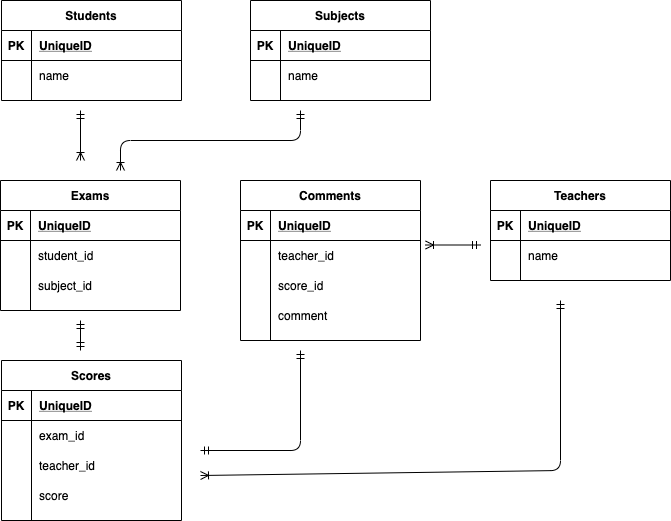

The diagram above was exported from draw.io. Its source (the exported page's mxGraphModel, read from the mxfile embedded in the PNG):
<mxGraphModel dx="898" dy="680" grid="1" gridSize="10" guides="1" tooltips="1" connect="1" arrows="1" fold="1" page="1" pageScale="1" pageWidth="850" pageHeight="1100" math="0" shadow="0">
  <root>
    <mxCell id="0" />
    <mxCell id="1" parent="0" />
    <mxCell id="2" value="Students" style="shape=table;startSize=30;container=1;collapsible=1;childLayout=tableLayout;fixedRows=1;rowLines=0;fontStyle=1;align=center;resizeLast=1;" parent="1" vertex="1">
      <mxGeometry x="41" y="60" width="180" height="100" as="geometry">
        <mxRectangle x="41" y="60" width="80" height="30" as="alternateBounds" />
      </mxGeometry>
    </mxCell>
    <mxCell id="3" value="" style="shape=partialRectangle;collapsible=0;dropTarget=0;pointerEvents=0;fillColor=none;top=0;left=0;bottom=1;right=0;points=[[0,0.5],[1,0.5]];portConstraint=eastwest;" parent="2" vertex="1">
      <mxGeometry y="30" width="180" height="30" as="geometry" />
    </mxCell>
    <mxCell id="4" value="PK" style="shape=partialRectangle;connectable=0;fillColor=none;top=0;left=0;bottom=0;right=0;fontStyle=1;overflow=hidden;" parent="3" vertex="1">
      <mxGeometry width="30" height="30" as="geometry" />
    </mxCell>
    <mxCell id="5" value="UniqueID" style="shape=partialRectangle;connectable=0;fillColor=none;top=0;left=0;bottom=0;right=0;align=left;spacingLeft=6;fontStyle=5;overflow=hidden;" parent="3" vertex="1">
      <mxGeometry x="30" width="150" height="30" as="geometry" />
    </mxCell>
    <mxCell id="12" value="" style="shape=partialRectangle;collapsible=0;dropTarget=0;pointerEvents=0;fillColor=none;top=0;left=0;bottom=0;right=0;points=[[0,0.5],[1,0.5]];portConstraint=eastwest;" parent="2" vertex="1">
      <mxGeometry y="60" width="180" height="30" as="geometry" />
    </mxCell>
    <mxCell id="13" value="" style="shape=partialRectangle;connectable=0;fillColor=none;top=0;left=0;bottom=0;right=0;editable=1;overflow=hidden;" parent="12" vertex="1">
      <mxGeometry width="30" height="30" as="geometry" />
    </mxCell>
    <mxCell id="14" value="name" style="shape=partialRectangle;connectable=0;fillColor=none;top=0;left=0;bottom=0;right=0;align=left;spacingLeft=6;overflow=hidden;" parent="12" vertex="1">
      <mxGeometry x="30" width="150" height="30" as="geometry" />
    </mxCell>
    <mxCell id="15" value="Teachers" style="shape=table;startSize=30;container=1;collapsible=1;childLayout=tableLayout;fixedRows=1;rowLines=0;fontStyle=1;align=center;resizeLast=1;" parent="1" vertex="1">
      <mxGeometry x="530" y="240" width="180" height="100" as="geometry" />
    </mxCell>
    <mxCell id="16" value="" style="shape=partialRectangle;collapsible=0;dropTarget=0;pointerEvents=0;fillColor=none;top=0;left=0;bottom=1;right=0;points=[[0,0.5],[1,0.5]];portConstraint=eastwest;" parent="15" vertex="1">
      <mxGeometry y="30" width="180" height="30" as="geometry" />
    </mxCell>
    <mxCell id="17" value="PK" style="shape=partialRectangle;connectable=0;fillColor=none;top=0;left=0;bottom=0;right=0;fontStyle=1;overflow=hidden;" parent="16" vertex="1">
      <mxGeometry width="30" height="30" as="geometry" />
    </mxCell>
    <mxCell id="18" value="UniqueID" style="shape=partialRectangle;connectable=0;fillColor=none;top=0;left=0;bottom=0;right=0;align=left;spacingLeft=6;fontStyle=5;overflow=hidden;" parent="16" vertex="1">
      <mxGeometry x="30" width="150" height="30" as="geometry" />
    </mxCell>
    <mxCell id="22" value="" style="shape=partialRectangle;collapsible=0;dropTarget=0;pointerEvents=0;fillColor=none;top=0;left=0;bottom=0;right=0;points=[[0,0.5],[1,0.5]];portConstraint=eastwest;" parent="15" vertex="1">
      <mxGeometry y="60" width="180" height="30" as="geometry" />
    </mxCell>
    <mxCell id="23" value="" style="shape=partialRectangle;connectable=0;fillColor=none;top=0;left=0;bottom=0;right=0;editable=1;overflow=hidden;" parent="22" vertex="1">
      <mxGeometry width="30" height="30" as="geometry" />
    </mxCell>
    <mxCell id="24" value="name" style="shape=partialRectangle;connectable=0;fillColor=none;top=0;left=0;bottom=0;right=0;align=left;spacingLeft=6;overflow=hidden;" parent="22" vertex="1">
      <mxGeometry x="30" width="150" height="30" as="geometry" />
    </mxCell>
    <mxCell id="28" value="Exams" style="shape=table;startSize=30;container=1;collapsible=1;childLayout=tableLayout;fixedRows=1;rowLines=0;fontStyle=1;align=center;resizeLast=1;" parent="1" vertex="1">
      <mxGeometry x="40" y="240" width="180" height="130" as="geometry" />
    </mxCell>
    <mxCell id="29" value="" style="shape=partialRectangle;collapsible=0;dropTarget=0;pointerEvents=0;fillColor=none;top=0;left=0;bottom=1;right=0;points=[[0,0.5],[1,0.5]];portConstraint=eastwest;" parent="28" vertex="1">
      <mxGeometry y="30" width="180" height="30" as="geometry" />
    </mxCell>
    <mxCell id="30" value="PK" style="shape=partialRectangle;connectable=0;fillColor=none;top=0;left=0;bottom=0;right=0;fontStyle=1;overflow=hidden;" parent="29" vertex="1">
      <mxGeometry width="30" height="30" as="geometry" />
    </mxCell>
    <mxCell id="31" value="UniqueID" style="shape=partialRectangle;connectable=0;fillColor=none;top=0;left=0;bottom=0;right=0;align=left;spacingLeft=6;fontStyle=5;overflow=hidden;" parent="29" vertex="1">
      <mxGeometry x="30" width="150" height="30" as="geometry" />
    </mxCell>
    <mxCell id="32" value="" style="shape=partialRectangle;collapsible=0;dropTarget=0;pointerEvents=0;fillColor=none;top=0;left=0;bottom=0;right=0;points=[[0,0.5],[1,0.5]];portConstraint=eastwest;" parent="28" vertex="1">
      <mxGeometry y="60" width="180" height="30" as="geometry" />
    </mxCell>
    <mxCell id="33" value="" style="shape=partialRectangle;connectable=0;fillColor=none;top=0;left=0;bottom=0;right=0;editable=1;overflow=hidden;" parent="32" vertex="1">
      <mxGeometry width="30" height="30" as="geometry" />
    </mxCell>
    <mxCell id="34" value="student_id" style="shape=partialRectangle;connectable=0;fillColor=none;top=0;left=0;bottom=0;right=0;align=left;spacingLeft=6;overflow=hidden;" parent="32" vertex="1">
      <mxGeometry x="30" width="150" height="30" as="geometry" />
    </mxCell>
    <mxCell id="61" value="" style="shape=partialRectangle;collapsible=0;dropTarget=0;pointerEvents=0;fillColor=none;top=0;left=0;bottom=0;right=0;points=[[0,0.5],[1,0.5]];portConstraint=eastwest;" parent="28" vertex="1">
      <mxGeometry y="90" width="180" height="30" as="geometry" />
    </mxCell>
    <mxCell id="62" value="" style="shape=partialRectangle;connectable=0;fillColor=none;top=0;left=0;bottom=0;right=0;editable=1;overflow=hidden;" parent="61" vertex="1">
      <mxGeometry width="30" height="30" as="geometry" />
    </mxCell>
    <mxCell id="63" value="subject_id" style="shape=partialRectangle;connectable=0;fillColor=none;top=0;left=0;bottom=0;right=0;align=left;spacingLeft=6;overflow=hidden;" parent="61" vertex="1">
      <mxGeometry x="30" width="150" height="30" as="geometry" />
    </mxCell>
    <mxCell id="41" value="Scores" style="shape=table;startSize=30;container=1;collapsible=1;childLayout=tableLayout;fixedRows=1;rowLines=0;fontStyle=1;align=center;resizeLast=1;" parent="1" vertex="1">
      <mxGeometry x="41" y="420" width="180" height="160" as="geometry" />
    </mxCell>
    <mxCell id="42" value="" style="shape=partialRectangle;collapsible=0;dropTarget=0;pointerEvents=0;fillColor=none;top=0;left=0;bottom=1;right=0;points=[[0,0.5],[1,0.5]];portConstraint=eastwest;" parent="41" vertex="1">
      <mxGeometry y="30" width="180" height="30" as="geometry" />
    </mxCell>
    <mxCell id="43" value="PK" style="shape=partialRectangle;connectable=0;fillColor=none;top=0;left=0;bottom=0;right=0;fontStyle=1;overflow=hidden;" parent="42" vertex="1">
      <mxGeometry width="30" height="30" as="geometry" />
    </mxCell>
    <mxCell id="44" value="UniqueID" style="shape=partialRectangle;connectable=0;fillColor=none;top=0;left=0;bottom=0;right=0;align=left;spacingLeft=6;fontStyle=5;overflow=hidden;" parent="42" vertex="1">
      <mxGeometry x="30" width="150" height="30" as="geometry" />
    </mxCell>
    <mxCell id="48" value="" style="shape=partialRectangle;collapsible=0;dropTarget=0;pointerEvents=0;fillColor=none;top=0;left=0;bottom=0;right=0;points=[[0,0.5],[1,0.5]];portConstraint=eastwest;" parent="41" vertex="1">
      <mxGeometry y="60" width="180" height="30" as="geometry" />
    </mxCell>
    <mxCell id="49" value="" style="shape=partialRectangle;connectable=0;fillColor=none;top=0;left=0;bottom=0;right=0;editable=1;overflow=hidden;" parent="48" vertex="1">
      <mxGeometry width="30" height="30" as="geometry" />
    </mxCell>
    <mxCell id="50" value="exam_id" style="shape=partialRectangle;connectable=0;fillColor=none;top=0;left=0;bottom=0;right=0;align=left;spacingLeft=6;overflow=hidden;" parent="48" vertex="1">
      <mxGeometry x="30" width="150" height="30" as="geometry" />
    </mxCell>
    <mxCell id="103" value="" style="shape=partialRectangle;collapsible=0;dropTarget=0;pointerEvents=0;fillColor=none;top=0;left=0;bottom=0;right=0;points=[[0,0.5],[1,0.5]];portConstraint=eastwest;" parent="41" vertex="1">
      <mxGeometry y="90" width="180" height="30" as="geometry" />
    </mxCell>
    <mxCell id="104" value="" style="shape=partialRectangle;connectable=0;fillColor=none;top=0;left=0;bottom=0;right=0;editable=1;overflow=hidden;" parent="103" vertex="1">
      <mxGeometry width="30" height="30" as="geometry" />
    </mxCell>
    <mxCell id="105" value="teacher_id" style="shape=partialRectangle;connectable=0;fillColor=none;top=0;left=0;bottom=0;right=0;align=left;spacingLeft=6;overflow=hidden;" parent="103" vertex="1">
      <mxGeometry x="30" width="150" height="30" as="geometry" />
    </mxCell>
    <mxCell id="93" value="" style="shape=partialRectangle;collapsible=0;dropTarget=0;pointerEvents=0;fillColor=none;top=0;left=0;bottom=0;right=0;points=[[0,0.5],[1,0.5]];portConstraint=eastwest;" parent="41" vertex="1">
      <mxGeometry y="120" width="180" height="30" as="geometry" />
    </mxCell>
    <mxCell id="94" value="" style="shape=partialRectangle;connectable=0;fillColor=none;top=0;left=0;bottom=0;right=0;editable=1;overflow=hidden;" parent="93" vertex="1">
      <mxGeometry width="30" height="30" as="geometry" />
    </mxCell>
    <mxCell id="95" value="score" style="shape=partialRectangle;connectable=0;fillColor=none;top=0;left=0;bottom=0;right=0;align=left;spacingLeft=6;overflow=hidden;" parent="93" vertex="1">
      <mxGeometry x="30" width="150" height="30" as="geometry" />
    </mxCell>
    <mxCell id="51" value="Subjects" style="shape=table;startSize=30;container=1;collapsible=1;childLayout=tableLayout;fixedRows=1;rowLines=0;fontStyle=1;align=center;resizeLast=1;" parent="1" vertex="1">
      <mxGeometry x="290" y="60" width="180" height="100" as="geometry" />
    </mxCell>
    <mxCell id="52" value="" style="shape=partialRectangle;collapsible=0;dropTarget=0;pointerEvents=0;fillColor=none;top=0;left=0;bottom=1;right=0;points=[[0,0.5],[1,0.5]];portConstraint=eastwest;" parent="51" vertex="1">
      <mxGeometry y="30" width="180" height="30" as="geometry" />
    </mxCell>
    <mxCell id="53" value="PK" style="shape=partialRectangle;connectable=0;fillColor=none;top=0;left=0;bottom=0;right=0;fontStyle=1;overflow=hidden;" parent="52" vertex="1">
      <mxGeometry width="30" height="30" as="geometry" />
    </mxCell>
    <mxCell id="54" value="UniqueID" style="shape=partialRectangle;connectable=0;fillColor=none;top=0;left=0;bottom=0;right=0;align=left;spacingLeft=6;fontStyle=5;overflow=hidden;" parent="52" vertex="1">
      <mxGeometry x="30" width="150" height="30" as="geometry" />
    </mxCell>
    <mxCell id="55" value="" style="shape=partialRectangle;collapsible=0;dropTarget=0;pointerEvents=0;fillColor=none;top=0;left=0;bottom=0;right=0;points=[[0,0.5],[1,0.5]];portConstraint=eastwest;" parent="51" vertex="1">
      <mxGeometry y="60" width="180" height="30" as="geometry" />
    </mxCell>
    <mxCell id="56" value="" style="shape=partialRectangle;connectable=0;fillColor=none;top=0;left=0;bottom=0;right=0;editable=1;overflow=hidden;" parent="55" vertex="1">
      <mxGeometry width="30" height="30" as="geometry" />
    </mxCell>
    <mxCell id="57" value="name" style="shape=partialRectangle;connectable=0;fillColor=none;top=0;left=0;bottom=0;right=0;align=left;spacingLeft=6;overflow=hidden;" parent="55" vertex="1">
      <mxGeometry x="30" width="150" height="30" as="geometry" />
    </mxCell>
    <mxCell id="67" value="Comments" style="shape=table;startSize=30;container=1;collapsible=1;childLayout=tableLayout;fixedRows=1;rowLines=0;fontStyle=1;align=center;resizeLast=1;" parent="1" vertex="1">
      <mxGeometry x="280" y="240" width="180" height="160" as="geometry" />
    </mxCell>
    <mxCell id="68" value="" style="shape=partialRectangle;collapsible=0;dropTarget=0;pointerEvents=0;fillColor=none;top=0;left=0;bottom=1;right=0;points=[[0,0.5],[1,0.5]];portConstraint=eastwest;" parent="67" vertex="1">
      <mxGeometry y="30" width="180" height="30" as="geometry" />
    </mxCell>
    <mxCell id="69" value="PK" style="shape=partialRectangle;connectable=0;fillColor=none;top=0;left=0;bottom=0;right=0;fontStyle=1;overflow=hidden;" parent="68" vertex="1">
      <mxGeometry width="30" height="30" as="geometry" />
    </mxCell>
    <mxCell id="70" value="UniqueID" style="shape=partialRectangle;connectable=0;fillColor=none;top=0;left=0;bottom=0;right=0;align=left;spacingLeft=6;fontStyle=5;overflow=hidden;" parent="68" vertex="1">
      <mxGeometry x="30" width="150" height="30" as="geometry" />
    </mxCell>
    <mxCell id="71" value="" style="shape=partialRectangle;collapsible=0;dropTarget=0;pointerEvents=0;fillColor=none;top=0;left=0;bottom=0;right=0;points=[[0,0.5],[1,0.5]];portConstraint=eastwest;" parent="67" vertex="1">
      <mxGeometry y="60" width="180" height="30" as="geometry" />
    </mxCell>
    <mxCell id="72" value="" style="shape=partialRectangle;connectable=0;fillColor=none;top=0;left=0;bottom=0;right=0;editable=1;overflow=hidden;" parent="71" vertex="1">
      <mxGeometry width="30" height="30" as="geometry" />
    </mxCell>
    <mxCell id="73" value="teacher_id" style="shape=partialRectangle;connectable=0;fillColor=none;top=0;left=0;bottom=0;right=0;align=left;spacingLeft=6;overflow=hidden;" parent="71" vertex="1">
      <mxGeometry x="30" width="150" height="30" as="geometry" />
    </mxCell>
    <mxCell id="87" value="" style="shape=partialRectangle;collapsible=0;dropTarget=0;pointerEvents=0;fillColor=none;top=0;left=0;bottom=0;right=0;points=[[0,0.5],[1,0.5]];portConstraint=eastwest;" parent="67" vertex="1">
      <mxGeometry y="90" width="180" height="30" as="geometry" />
    </mxCell>
    <mxCell id="88" value="" style="shape=partialRectangle;connectable=0;fillColor=none;top=0;left=0;bottom=0;right=0;editable=1;overflow=hidden;" parent="87" vertex="1">
      <mxGeometry width="30" height="30" as="geometry" />
    </mxCell>
    <mxCell id="89" value="score_id" style="shape=partialRectangle;connectable=0;fillColor=none;top=0;left=0;bottom=0;right=0;align=left;spacingLeft=6;overflow=hidden;" parent="87" vertex="1">
      <mxGeometry x="30" width="150" height="30" as="geometry" />
    </mxCell>
    <mxCell id="90" value="" style="shape=partialRectangle;collapsible=0;dropTarget=0;pointerEvents=0;fillColor=none;top=0;left=0;bottom=0;right=0;points=[[0,0.5],[1,0.5]];portConstraint=eastwest;" parent="67" vertex="1">
      <mxGeometry y="120" width="180" height="30" as="geometry" />
    </mxCell>
    <mxCell id="91" value="" style="shape=partialRectangle;connectable=0;fillColor=none;top=0;left=0;bottom=0;right=0;editable=1;overflow=hidden;" parent="90" vertex="1">
      <mxGeometry width="30" height="30" as="geometry" />
    </mxCell>
    <mxCell id="92" value="comment" style="shape=partialRectangle;connectable=0;fillColor=none;top=0;left=0;bottom=0;right=0;align=left;spacingLeft=6;overflow=hidden;" parent="90" vertex="1">
      <mxGeometry x="30" width="150" height="30" as="geometry" />
    </mxCell>
    <mxCell id="100" value="" style="fontSize=12;html=1;endArrow=ERmandOne;startArrow=ERmandOne;" parent="1" edge="1">
      <mxGeometry width="100" height="100" relative="1" as="geometry">
        <mxPoint x="120" y="380" as="sourcePoint" />
        <mxPoint x="120" y="410" as="targetPoint" />
      </mxGeometry>
    </mxCell>
    <mxCell id="102" value="" style="fontSize=12;html=1;endArrow=ERoneToMany;startArrow=ERmandOne;" parent="1" edge="1">
      <mxGeometry width="100" height="100" relative="1" as="geometry">
        <mxPoint x="520" y="304.5" as="sourcePoint" />
        <mxPoint x="465" y="304.5" as="targetPoint" />
      </mxGeometry>
    </mxCell>
    <mxCell id="106" value="" style="fontSize=12;html=1;endArrow=ERoneToMany;startArrow=ERmandOne;" parent="1" edge="1">
      <mxGeometry width="100" height="100" relative="1" as="geometry">
        <mxPoint x="600" y="360" as="sourcePoint" />
        <mxPoint x="240" y="535" as="targetPoint" />
        <Array as="points">
          <mxPoint x="600" y="530" />
        </Array>
      </mxGeometry>
    </mxCell>
    <mxCell id="107" value="" style="fontSize=12;html=1;endArrow=ERoneToMany;startArrow=ERmandOne;" edge="1" parent="1">
      <mxGeometry width="100" height="100" relative="1" as="geometry">
        <mxPoint x="120" y="170" as="sourcePoint" />
        <mxPoint x="120" y="220" as="targetPoint" />
      </mxGeometry>
    </mxCell>
    <mxCell id="108" value="" style="fontSize=12;html=1;endArrow=ERoneToMany;startArrow=ERmandOne;edgeStyle=elbowEdgeStyle;elbow=vertical;" edge="1" parent="1">
      <mxGeometry width="100" height="100" relative="1" as="geometry">
        <mxPoint x="340" y="170" as="sourcePoint" />
        <mxPoint x="160" y="230" as="targetPoint" />
      </mxGeometry>
    </mxCell>
    <mxCell id="109" value="" style="edgeStyle=orthogonalEdgeStyle;fontSize=12;html=1;endArrow=ERmandOne;startArrow=ERmandOne;elbow=vertical;" edge="1" parent="1">
      <mxGeometry width="100" height="100" relative="1" as="geometry">
        <mxPoint x="240" y="510" as="sourcePoint" />
        <mxPoint x="340" y="410" as="targetPoint" />
      </mxGeometry>
    </mxCell>
  </root>
</mxGraphModel>